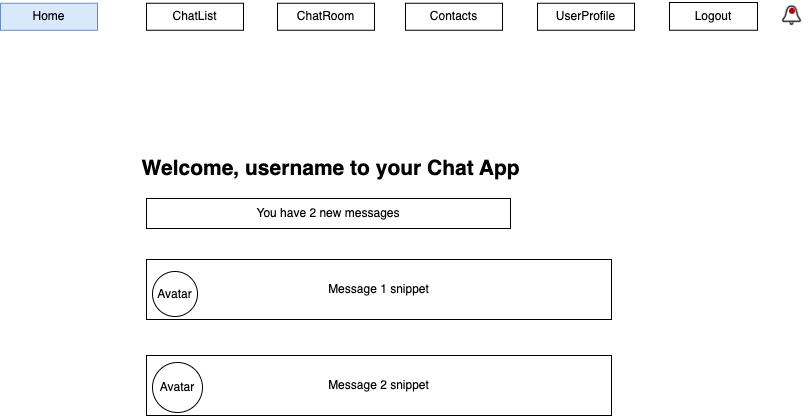

The diagram above was exported from draw.io. Its source (the exported page's mxGraphModel, read from the mxfile embedded in the PNG):
<mxGraphModel dx="1394" dy="756" grid="0" gridSize="10" guides="1" tooltips="1" connect="1" arrows="1" fold="1" page="1" pageScale="1" pageWidth="1100" pageHeight="850" math="0" shadow="0">
  <root>
    <mxCell id="0" />
    <mxCell id="1" parent="0" />
    <mxCell id="yI4CthGKT2LblL58UH8U-1" value="Home" style="rounded=0;whiteSpace=wrap;html=1;fillColor=#dae8fc;strokeColor=#6c8ebf;" parent="1" vertex="1">
      <mxGeometry x="119" y="52.75" width="97" height="27" as="geometry" />
    </mxCell>
    <mxCell id="yI4CthGKT2LblL58UH8U-2" value="ChatList" style="rounded=0;whiteSpace=wrap;html=1;" parent="1" vertex="1">
      <mxGeometry x="265" y="52.75" width="97" height="27" as="geometry" />
    </mxCell>
    <mxCell id="yI4CthGKT2LblL58UH8U-3" value="ChatRoom" style="rounded=0;whiteSpace=wrap;html=1;" parent="1" vertex="1">
      <mxGeometry x="396" y="52.75" width="97" height="27" as="geometry" />
    </mxCell>
    <mxCell id="yI4CthGKT2LblL58UH8U-4" value="Contacts" style="rounded=0;whiteSpace=wrap;html=1;" parent="1" vertex="1">
      <mxGeometry x="524" y="52.75" width="97" height="27" as="geometry" />
    </mxCell>
    <mxCell id="yI4CthGKT2LblL58UH8U-5" value="UserProfile" style="rounded=0;whiteSpace=wrap;html=1;" parent="1" vertex="1">
      <mxGeometry x="656" y="52.75" width="97" height="27" as="geometry" />
    </mxCell>
    <mxCell id="yI4CthGKT2LblL58UH8U-7" value="Logout" style="rounded=0;whiteSpace=wrap;html=1;" parent="1" vertex="1">
      <mxGeometry x="788" y="52" width="88" height="27.75" as="geometry" />
    </mxCell>
    <mxCell id="yI4CthGKT2LblL58UH8U-8" value="Welcome, username to your Chat App&amp;nbsp;" style="text;html=1;align=center;verticalAlign=middle;resizable=0;points=[];autosize=1;strokeColor=none;fillColor=none;fontStyle=1;fontSize=21;" parent="1" vertex="1">
      <mxGeometry x="251" y="199" width="402" height="37" as="geometry" />
    </mxCell>
    <mxCell id="yI4CthGKT2LblL58UH8U-9" value="Message 1 snippet" style="rounded=0;whiteSpace=wrap;html=1;" parent="1" vertex="1">
      <mxGeometry x="265" y="309" width="465" height="60" as="geometry" />
    </mxCell>
    <mxCell id="yI4CthGKT2LblL58UH8U-11" value="You have 2 new messages" style="rounded=0;whiteSpace=wrap;html=1;" parent="1" vertex="1">
      <mxGeometry x="265" y="248" width="364" height="30" as="geometry" />
    </mxCell>
    <mxCell id="yI4CthGKT2LblL58UH8U-13" value="Avatar" style="ellipse;whiteSpace=wrap;html=1;aspect=fixed;" parent="1" vertex="1">
      <mxGeometry x="271" y="321" width="45" height="45" as="geometry" />
    </mxCell>
    <mxCell id="yI4CthGKT2LblL58UH8U-14" value="Message 2 snippet" style="rounded=0;whiteSpace=wrap;html=1;" parent="1" vertex="1">
      <mxGeometry x="265" y="405" width="465" height="60" as="geometry" />
    </mxCell>
    <mxCell id="yI4CthGKT2LblL58UH8U-15" value="Avatar" style="ellipse;whiteSpace=wrap;html=1;aspect=fixed;" parent="1" vertex="1">
      <mxGeometry x="271" y="412" width="50" height="50" as="geometry" />
    </mxCell>
    <mxCell id="yI4CthGKT2LblL58UH8U-16" value="" style="shape=image;html=1;verticalAlign=top;verticalLabelPosition=bottom;labelBackgroundColor=#ffffff;imageAspect=0;aspect=fixed;image=https://cdn0.iconfinder.com/data/icons/ui-interface-6/24/notification-128.png" parent="1" vertex="1">
      <mxGeometry x="895" y="50.38" width="31" height="31" as="geometry" />
    </mxCell>
    <mxCell id="yI4CthGKT2LblL58UH8U-17" value="" style="shape=waypoint;sketch=0;fillStyle=solid;size=6;pointerEvents=1;points=[];fillColor=#e51400;resizable=0;rotatable=0;perimeter=centerPerimeter;snapToPoint=1;fontColor=#ffffff;strokeColor=#B20000;" parent="1" vertex="1">
      <mxGeometry x="900.5" y="50.379999999999995" width="20" height="20" as="geometry" />
    </mxCell>
  </root>
</mxGraphModel>